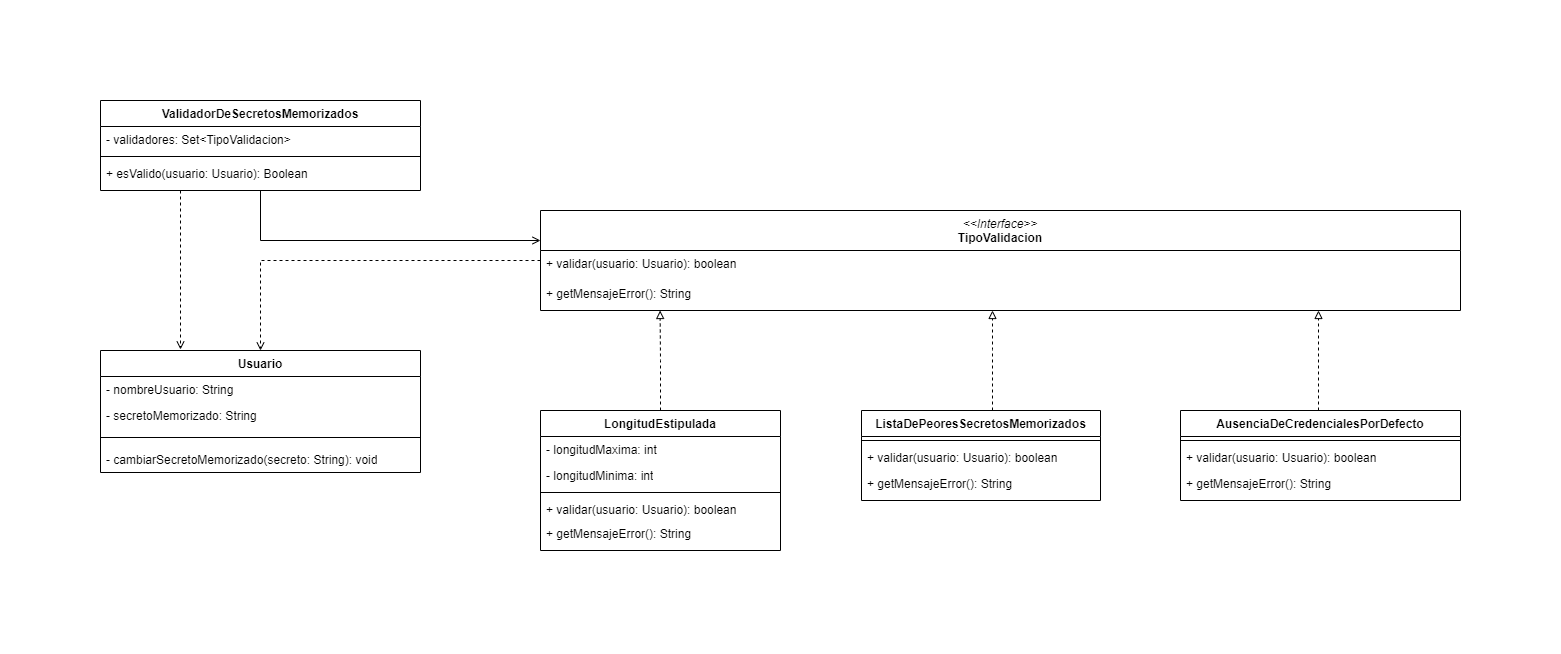

The diagram above was exported from draw.io. Its source (the exported page's mxGraphModel, read from the mxfile embedded in the PNG):
<mxGraphModel dx="3572" dy="2601" grid="1" gridSize="10" guides="1" tooltips="1" connect="1" arrows="1" fold="1" page="1" pageScale="1" pageWidth="827" pageHeight="1169" math="0" shadow="0">
  <root>
    <mxCell id="0" />
    <mxCell id="1" parent="0" />
    <mxCell id="2" value="ValidadorDeSecretosMemorizados" style="swimlane;fontStyle=1;align=center;verticalAlign=top;childLayout=stackLayout;horizontal=1;startSize=26;horizontalStack=0;resizeParent=1;resizeParentMax=0;resizeLast=0;collapsible=1;marginBottom=0;whiteSpace=wrap;html=1;" vertex="1" parent="1">
      <mxGeometry x="-360" y="430" width="320" height="90" as="geometry" />
    </mxCell>
    <mxCell id="3" value="- validadores: Set&amp;lt;TipoValidacion&amp;gt;" style="text;strokeColor=none;fillColor=none;align=left;verticalAlign=top;spacingLeft=4;spacingRight=4;overflow=hidden;rotatable=0;points=[[0,0.5],[1,0.5]];portConstraint=eastwest;whiteSpace=wrap;html=1;" vertex="1" parent="2">
      <mxGeometry y="26" width="320" height="26" as="geometry" />
    </mxCell>
    <mxCell id="4" value="" style="line;strokeWidth=1;fillColor=none;align=left;verticalAlign=middle;spacingTop=-1;spacingLeft=3;spacingRight=3;rotatable=0;labelPosition=right;points=[];portConstraint=eastwest;strokeColor=inherit;" vertex="1" parent="2">
      <mxGeometry y="52" width="320" height="8" as="geometry" />
    </mxCell>
    <mxCell id="5" value="+ esValido(usuario: Usuario): Boolean" style="text;strokeColor=none;fillColor=none;align=left;verticalAlign=top;spacingLeft=4;spacingRight=4;overflow=hidden;rotatable=0;points=[[0,0.5],[1,0.5]];portConstraint=eastwest;whiteSpace=wrap;html=1;" vertex="1" parent="2">
      <mxGeometry y="60" width="320" height="30" as="geometry" />
    </mxCell>
    <mxCell id="6" value="LongitudEstipulada" style="swimlane;fontStyle=1;align=center;verticalAlign=top;childLayout=stackLayout;horizontal=1;startSize=26;horizontalStack=0;resizeParent=1;resizeParentMax=0;resizeLast=0;collapsible=1;marginBottom=0;whiteSpace=wrap;html=1;" vertex="1" parent="1">
      <mxGeometry x="80" y="740" width="240" height="140" as="geometry" />
    </mxCell>
    <mxCell id="7" value="- longitudMaxima: int" style="text;strokeColor=none;fillColor=none;align=left;verticalAlign=top;spacingLeft=4;spacingRight=4;overflow=hidden;rotatable=0;points=[[0,0.5],[1,0.5]];portConstraint=eastwest;whiteSpace=wrap;html=1;" vertex="1" parent="6">
      <mxGeometry y="26" width="240" height="26" as="geometry" />
    </mxCell>
    <mxCell id="8" value="- longitudMinima: int" style="text;strokeColor=none;fillColor=none;align=left;verticalAlign=top;spacingLeft=4;spacingRight=4;overflow=hidden;rotatable=0;points=[[0,0.5],[1,0.5]];portConstraint=eastwest;whiteSpace=wrap;html=1;" vertex="1" parent="6">
      <mxGeometry y="52" width="240" height="26" as="geometry" />
    </mxCell>
    <mxCell id="9" value="" style="line;strokeWidth=1;fillColor=none;align=left;verticalAlign=middle;spacingTop=-1;spacingLeft=3;spacingRight=3;rotatable=0;labelPosition=right;points=[];portConstraint=eastwest;strokeColor=inherit;" vertex="1" parent="6">
      <mxGeometry y="78" width="240" height="8" as="geometry" />
    </mxCell>
    <mxCell id="10" value="+ validar(usuario: Usuario): boolean" style="text;strokeColor=none;fillColor=none;align=left;verticalAlign=top;spacingLeft=4;spacingRight=4;overflow=hidden;rotatable=0;points=[[0,0.5],[1,0.5]];portConstraint=eastwest;whiteSpace=wrap;html=1;" vertex="1" parent="6">
      <mxGeometry y="86" width="240" height="24" as="geometry" />
    </mxCell>
    <mxCell id="11" value="+ getMensajeError(): String" style="text;strokeColor=none;fillColor=none;align=left;verticalAlign=top;spacingLeft=4;spacingRight=4;overflow=hidden;rotatable=0;points=[[0,0.5],[1,0.5]];portConstraint=eastwest;whiteSpace=wrap;html=1;" vertex="1" parent="6">
      <mxGeometry y="110" width="240" height="30" as="geometry" />
    </mxCell>
    <mxCell id="12" value="ListaDePeoresSecretosMemorizados" style="swimlane;fontStyle=1;align=center;verticalAlign=top;childLayout=stackLayout;horizontal=1;startSize=26;horizontalStack=0;resizeParent=1;resizeParentMax=0;resizeLast=0;collapsible=1;marginBottom=0;whiteSpace=wrap;html=1;" vertex="1" parent="1">
      <mxGeometry x="401" y="740" width="239" height="90" as="geometry" />
    </mxCell>
    <mxCell id="13" value="" style="line;strokeWidth=1;fillColor=none;align=left;verticalAlign=middle;spacingTop=-1;spacingLeft=3;spacingRight=3;rotatable=0;labelPosition=right;points=[];portConstraint=eastwest;strokeColor=inherit;" vertex="1" parent="12">
      <mxGeometry y="26" width="239" height="8" as="geometry" />
    </mxCell>
    <mxCell id="14" value="+ validar(usuario: Usuario): boolean" style="text;strokeColor=none;fillColor=none;align=left;verticalAlign=top;spacingLeft=4;spacingRight=4;overflow=hidden;rotatable=0;points=[[0,0.5],[1,0.5]];portConstraint=eastwest;whiteSpace=wrap;html=1;" vertex="1" parent="12">
      <mxGeometry y="34" width="239" height="26" as="geometry" />
    </mxCell>
    <mxCell id="15" value="+ getMensajeError(): String" style="text;strokeColor=none;fillColor=none;align=left;verticalAlign=top;spacingLeft=4;spacingRight=4;overflow=hidden;rotatable=0;points=[[0,0.5],[1,0.5]];portConstraint=eastwest;whiteSpace=wrap;html=1;" vertex="1" parent="12">
      <mxGeometry y="60" width="239" height="30" as="geometry" />
    </mxCell>
    <mxCell id="16" value="&lt;div&gt;&lt;i&gt;&lt;span style=&quot;font-weight: normal;&quot;&gt;&amp;lt;&amp;lt;I&lt;/span&gt;&lt;span style=&quot;font-weight: 400;&quot;&gt;nterface&lt;/span&gt;&lt;span style=&quot;font-weight: normal;&quot;&gt;&amp;gt;&amp;gt;&lt;/span&gt;&lt;/i&gt;&lt;/div&gt;TipoValidacion" style="swimlane;fontStyle=1;align=center;verticalAlign=top;childLayout=stackLayout;horizontal=1;startSize=40;horizontalStack=0;resizeParent=1;resizeParentMax=0;resizeLast=0;collapsible=1;marginBottom=0;whiteSpace=wrap;html=1;" vertex="1" parent="1">
      <mxGeometry x="80" y="540" width="920" height="100" as="geometry">
        <mxRectangle x="-120" y="222" width="130" height="30" as="alternateBounds" />
      </mxGeometry>
    </mxCell>
    <mxCell id="17" value="+ validar(usuario: Usuario): boolean" style="text;strokeColor=none;fillColor=none;align=left;verticalAlign=top;spacingLeft=4;spacingRight=4;overflow=hidden;rotatable=0;points=[[0,0.5],[1,0.5]];portConstraint=eastwest;whiteSpace=wrap;html=1;" vertex="1" parent="16">
      <mxGeometry y="40" width="920" height="30" as="geometry" />
    </mxCell>
    <mxCell id="18" value="+ getMensajeError(): String" style="text;strokeColor=none;fillColor=none;align=left;verticalAlign=top;spacingLeft=4;spacingRight=4;overflow=hidden;rotatable=0;points=[[0,0.5],[1,0.5]];portConstraint=eastwest;whiteSpace=wrap;html=1;" vertex="1" parent="16">
      <mxGeometry y="70" width="920" height="30" as="geometry" />
    </mxCell>
    <mxCell id="19" value="AusenciaDeCredencialesPorDefecto" style="swimlane;fontStyle=1;align=center;verticalAlign=top;childLayout=stackLayout;horizontal=1;startSize=26;horizontalStack=0;resizeParent=1;resizeParentMax=0;resizeLast=0;collapsible=1;marginBottom=0;whiteSpace=wrap;html=1;" vertex="1" parent="1">
      <mxGeometry x="720" y="740" width="280" height="90" as="geometry" />
    </mxCell>
    <mxCell id="20" value="" style="line;strokeWidth=1;fillColor=none;align=left;verticalAlign=middle;spacingTop=-1;spacingLeft=3;spacingRight=3;rotatable=0;labelPosition=right;points=[];portConstraint=eastwest;strokeColor=inherit;" vertex="1" parent="19">
      <mxGeometry y="26" width="280" height="8" as="geometry" />
    </mxCell>
    <mxCell id="21" value="+ validar(usuario: Usuario): boolean" style="text;strokeColor=none;fillColor=none;align=left;verticalAlign=top;spacingLeft=4;spacingRight=4;overflow=hidden;rotatable=0;points=[[0,0.5],[1,0.5]];portConstraint=eastwest;whiteSpace=wrap;html=1;" vertex="1" parent="19">
      <mxGeometry y="34" width="280" height="26" as="geometry" />
    </mxCell>
    <mxCell id="22" value="+ getMensajeError(): String" style="text;strokeColor=none;fillColor=none;align=left;verticalAlign=top;spacingLeft=4;spacingRight=4;overflow=hidden;rotatable=0;points=[[0,0.5],[1,0.5]];portConstraint=eastwest;whiteSpace=wrap;html=1;" vertex="1" parent="19">
      <mxGeometry y="60" width="280" height="30" as="geometry" />
    </mxCell>
    <mxCell id="23" style="edgeStyle=orthogonalEdgeStyle;rounded=0;orthogonalLoop=1;jettySize=auto;html=1;endArrow=block;endFill=0;dashed=1;" edge="1" parent="1">
      <mxGeometry relative="1" as="geometry">
        <Array as="points">
          <mxPoint x="532" y="679" />
        </Array>
        <mxPoint x="532" y="640" as="targetPoint" />
        <mxPoint x="532" y="740" as="sourcePoint" />
      </mxGeometry>
    </mxCell>
    <mxCell id="24" style="edgeStyle=orthogonalEdgeStyle;rounded=0;orthogonalLoop=1;jettySize=auto;html=1;endArrow=open;endFill=0;" edge="1" source="2" target="16" parent="1">
      <mxGeometry relative="1" as="geometry">
        <Array as="points">
          <mxPoint x="-200" y="570" />
        </Array>
      </mxGeometry>
    </mxCell>
    <mxCell id="25" value="Usuario" style="swimlane;fontStyle=1;align=center;verticalAlign=top;childLayout=stackLayout;horizontal=1;startSize=26;horizontalStack=0;resizeParent=1;resizeParentMax=0;resizeLast=0;collapsible=1;marginBottom=0;whiteSpace=wrap;html=1;" vertex="1" parent="1">
      <mxGeometry x="-360" y="680" width="320" height="122" as="geometry" />
    </mxCell>
    <mxCell id="26" value="- nombreUsuario: String" style="text;strokeColor=none;fillColor=none;align=left;verticalAlign=top;spacingLeft=4;spacingRight=4;overflow=hidden;rotatable=0;points=[[0,0.5],[1,0.5]];portConstraint=eastwest;whiteSpace=wrap;html=1;" vertex="1" parent="25">
      <mxGeometry y="26" width="320" height="26" as="geometry" />
    </mxCell>
    <mxCell id="27" value="- secretoMemorizado: String" style="text;strokeColor=none;fillColor=none;align=left;verticalAlign=top;spacingLeft=4;spacingRight=4;overflow=hidden;rotatable=0;points=[[0,0.5],[1,0.5]];portConstraint=eastwest;whiteSpace=wrap;html=1;" vertex="1" parent="25">
      <mxGeometry y="52" width="320" height="26" as="geometry" />
    </mxCell>
    <mxCell id="28" value="" style="line;strokeWidth=1;fillColor=none;align=left;verticalAlign=middle;spacingTop=-1;spacingLeft=3;spacingRight=3;rotatable=0;labelPosition=right;points=[];portConstraint=eastwest;strokeColor=inherit;" vertex="1" parent="25">
      <mxGeometry y="78" width="320" height="18" as="geometry" />
    </mxCell>
    <mxCell id="29" value="- cambiarSecretoMemorizado(secreto: String): void" style="text;strokeColor=none;fillColor=none;align=left;verticalAlign=top;spacingLeft=4;spacingRight=4;overflow=hidden;rotatable=0;points=[[0,0.5],[1,0.5]];portConstraint=eastwest;whiteSpace=wrap;html=1;" vertex="1" parent="25">
      <mxGeometry y="96" width="320" height="26" as="geometry" />
    </mxCell>
    <mxCell id="30" style="edgeStyle=orthogonalEdgeStyle;rounded=0;orthogonalLoop=1;jettySize=auto;html=1;endArrow=open;endFill=0;dashed=1;" edge="1" source="2" parent="1">
      <mxGeometry relative="1" as="geometry">
        <mxPoint x="-280" y="679" as="targetPoint" />
        <Array as="points">
          <mxPoint x="-280" y="679" />
        </Array>
      </mxGeometry>
    </mxCell>
    <mxCell id="31" style="edgeStyle=orthogonalEdgeStyle;rounded=0;orthogonalLoop=1;jettySize=auto;html=1;endArrow=open;endFill=0;dashed=1;" edge="1" source="16" parent="1">
      <mxGeometry relative="1" as="geometry">
        <mxPoint x="-200" y="680" as="targetPoint" />
        <Array as="points">
          <mxPoint x="-200" y="590" />
        </Array>
      </mxGeometry>
    </mxCell>
    <mxCell id="32" style="edgeStyle=orthogonalEdgeStyle;rounded=0;orthogonalLoop=1;jettySize=auto;html=1;endArrow=block;endFill=0;dashed=1;" edge="1" parent="1">
      <mxGeometry relative="1" as="geometry">
        <mxPoint x="858" y="640" as="targetPoint" />
        <Array as="points">
          <mxPoint x="858" y="710" />
          <mxPoint x="858" y="710" />
        </Array>
        <mxPoint x="858" y="740" as="sourcePoint" />
      </mxGeometry>
    </mxCell>
    <mxCell id="33" style="edgeStyle=orthogonalEdgeStyle;rounded=0;orthogonalLoop=1;jettySize=auto;html=1;entryX=0.13;entryY=1;entryDx=0;entryDy=0;entryPerimeter=0;endArrow=block;endFill=0;dashed=1;" edge="1" source="6" target="18" parent="1">
      <mxGeometry relative="1" as="geometry" />
    </mxCell>
  </root>
</mxGraphModel>